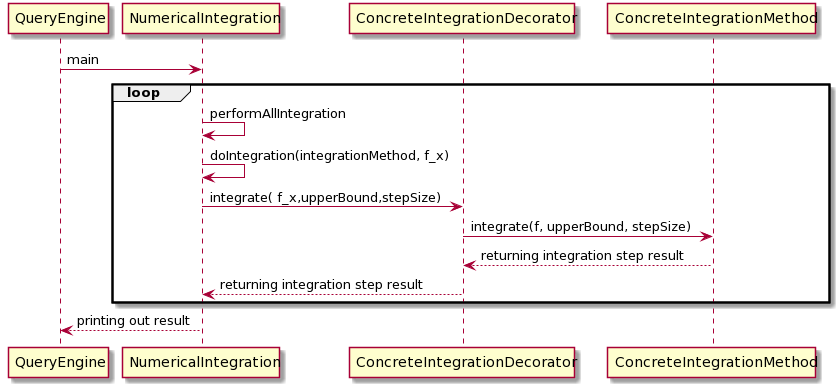

The diagram above was rendered by PlantUML. Its source (embedded in the PNG):
@startuml
QueryEngine -> NumericalIntegration:main
loop
NumericalIntegration -> NumericalIntegration:performAllIntegration
NumericalIntegration -> NumericalIntegration:doIntegration(integrationMethod, f_x)
NumericalIntegration -> ConcreteIntegrationDecorator:integrate( f_x,upperBound,stepSize)
ConcreteIntegrationDecorator-> ConcreteIntegrationMethod: integrate(f, upperBound, stepSize)
ConcreteIntegrationMethod --> ConcreteIntegrationDecorator: returning integration step result
ConcreteIntegrationDecorator--> NumericalIntegration : returning integration step result
end
NumericalIntegration --> QueryEngine : printing out result
@enduml